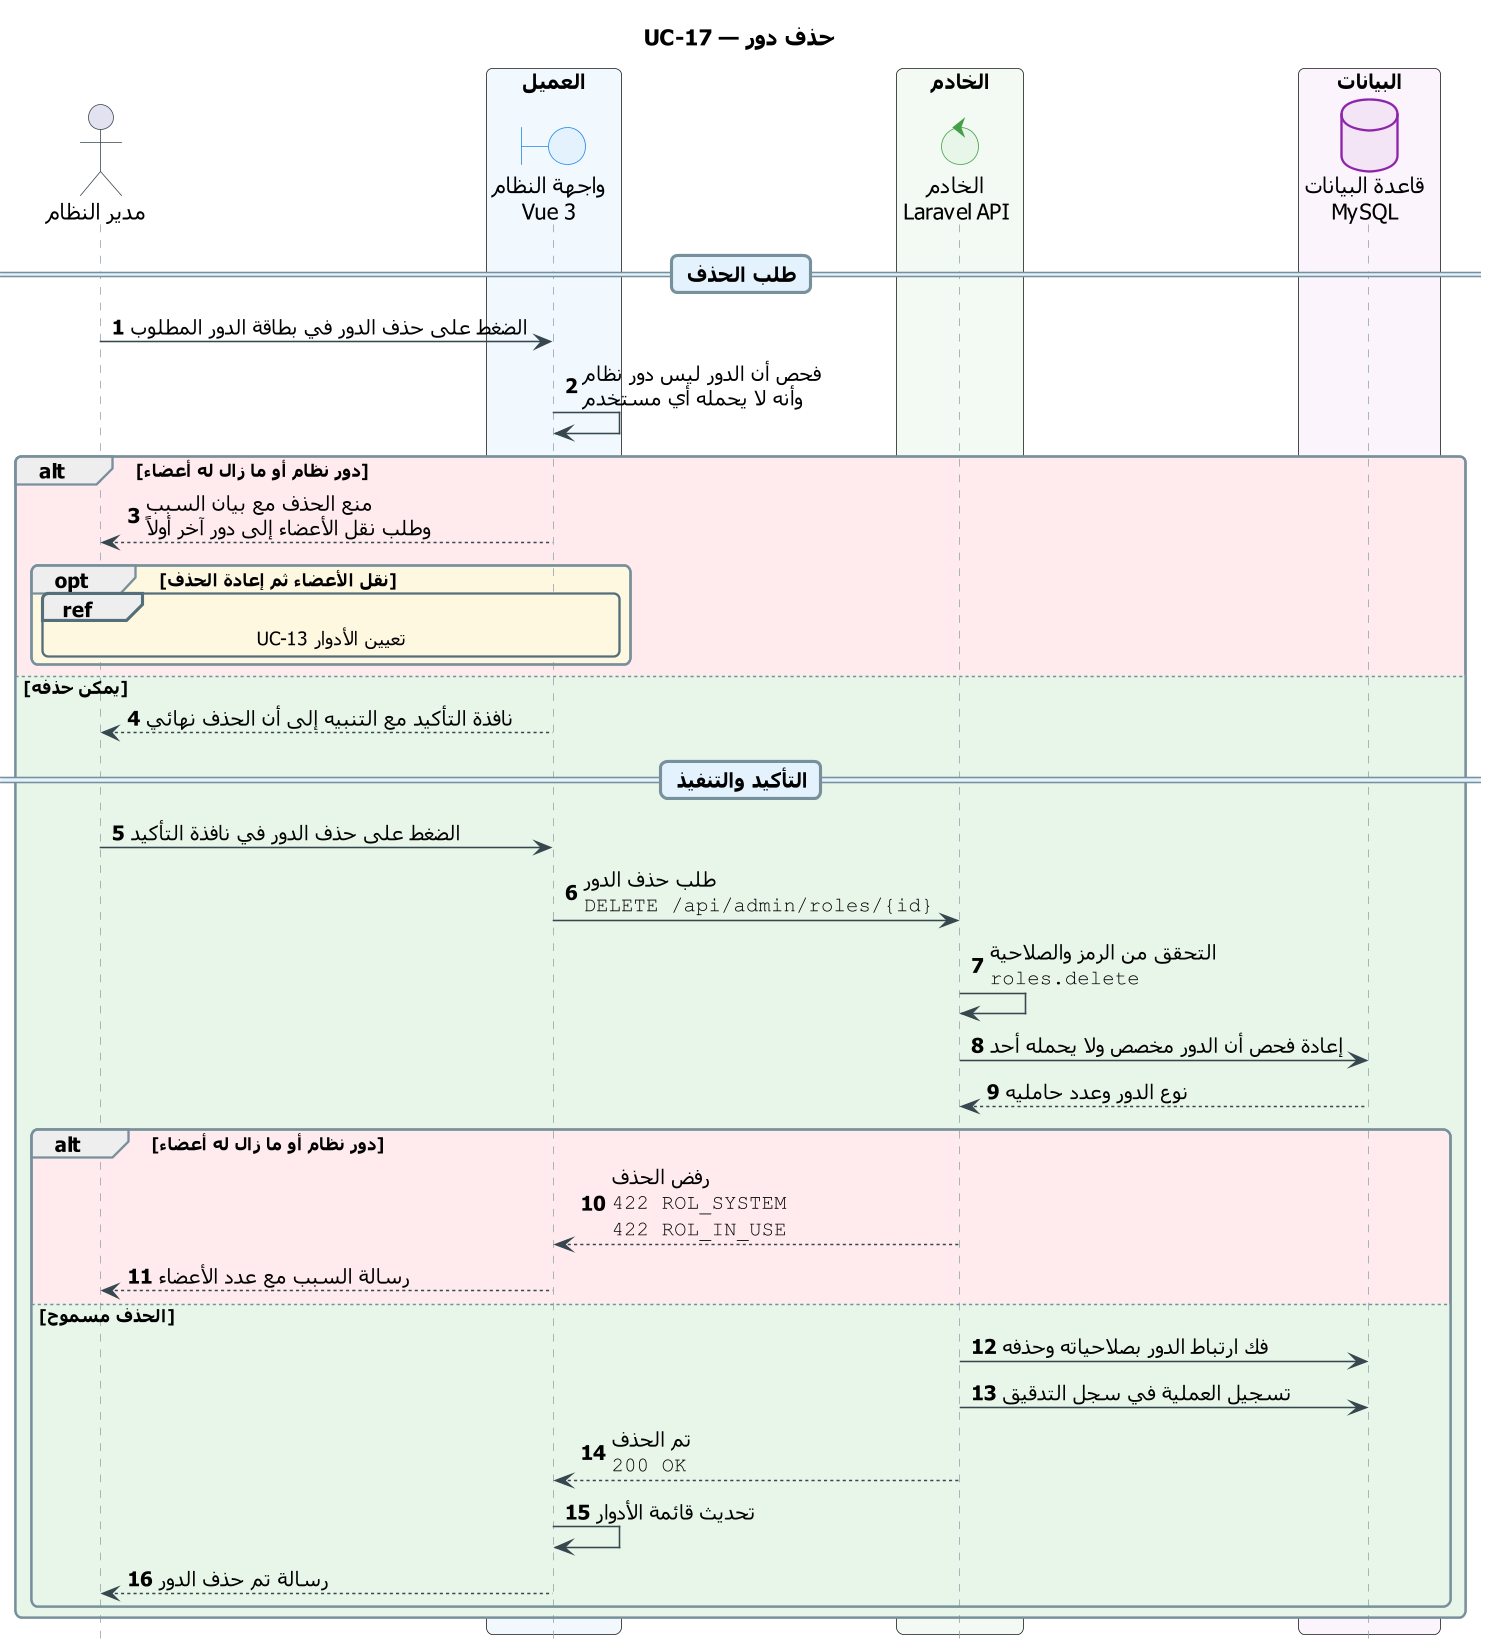

The diagram above was rendered by PlantUML. Its source (embedded in the PNG):
@startuml UC-17_delete_role
skinparam dpi 150
' ===== النمط الموحّد (انسخه مع المخطط) =====
skinparam defaultFontName Tahoma
skinparam shadowing false
skinparam roundcorner 8
skinparam ParticipantPadding 14
skinparam BoxPadding 10
skinparam NoteBackgroundColor #FFF8E1
skinparam NoteBorderColor #FFB300
skinparam ParticipantBackgroundColor #ECEFF1
skinparam ParticipantBorderColor #546E7A
skinparam ActorBorderColor #37474F
skinparam BoundaryBackgroundColor #E3F2FD
skinparam BoundaryBorderColor #1E88E5
skinparam ControlBackgroundColor #E8F5E9
skinparam ControlBorderColor #43A047
skinparam DatabaseBackgroundColor #F3E5F5
skinparam DatabaseBorderColor #8E24AA
skinparam sequence {
  ArrowColor #37474F
  LifeLineBorderColor #90A4AE
  GroupBorderColor #78909C
  DividerBackgroundColor #E3F2FD
  DividerBorderColor #78909C
  ReferenceBackgroundColor #FFF8E1
  ReferenceBorderColor #546E7A
}
hide footbox
autonumber
' ===== المخطط =====
title UC-17 — حذف دور

actor "مدير النظام" as ADM
box "العميل" #F1F8FE
  boundary "واجهة النظام\nVue 3" as UI
end box
box "الخادم" #F3FAF3
  control "الخادم\nLaravel API" as API
end box
box "البيانات" #FBF4FC
  database "قاعدة البيانات\nMySQL" as DB
end box

== طلب الحذف ==
ADM -> UI : الضغط على حذف الدور في بطاقة الدور المطلوب
UI -> UI : فحص أن الدور ليس دور نظام\nوأنه لا يحمله أي مستخدم
alt #FFEBEE دور نظام أو ما زال له أعضاء
  UI --> ADM : منع الحذف مع بيان السبب\nوطلب نقل الأعضاء إلى دور آخر أولاً
  opt #FFF8E1 نقل الأعضاء ثم إعادة الحذف
    ref over ADM, UI : UC-13 تعيين الأدوار
  end
else #E8F5E9 يمكن حذفه
  UI --> ADM : نافذة التأكيد مع التنبيه إلى أن الحذف نهائي

  == التأكيد والتنفيذ ==
  ADM -> UI : الضغط على حذف الدور في نافذة التأكيد
  UI -> API : طلب حذف الدور\n""DELETE /api/admin/roles/{id}""
  API -> API : التحقق من الرمز والصلاحية\n""roles.delete""
  API -> DB : إعادة فحص أن الدور مخصص ولا يحمله أحد
  DB --> API : نوع الدور وعدد حامليه
  alt #FFEBEE دور نظام أو ما زال له أعضاء
    API --> UI : رفض الحذف\n""422 ROL_SYSTEM""\n""422 ROL_IN_USE""
    UI --> ADM : رسالة السبب مع عدد الأعضاء
  else #E8F5E9 الحذف مسموح
    API -> DB : فك ارتباط الدور بصلاحياته وحذفه
    API -> DB : تسجيل العملية في سجل التدقيق
    API --> UI : تم الحذف\n""200 OK""
    UI -> UI : تحديث قائمة الأدوار
    UI --> ADM : رسالة تم حذف الدور
  end
end
@enduml